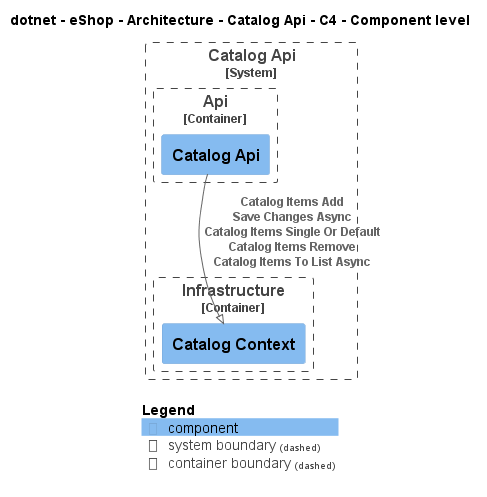

The diagram above was rendered by PlantUML. Its source (embedded in the PNG):
@startuml
!pragma layout smetana
!include ..\..\..\..\..\.c4s\C4_Component.puml

AddElementTag("c4interflow:lifecycle:new", $bgColor=green, $fontColor=#ffffff, $borderColor=green, $shadowing="False")
AddElementTag("c4interflow:lifecycle:changed", $bgColor=orange, $fontColor=#ffffff, $borderColor=orange, $shadowing="False")
AddElementTag("c4interflow:lifecycle:removed", $bgColor=red, $fontColor=#ffffff, $borderColor=red, $shadowing="False")

AddRelTag("c4interflow:lifecycle:new", $textColor=green, $lineColor=green)
AddRelTag("c4interflow:lifecycle:changed", $textColor=orange, $lineColor=orange)
AddRelTag("c4interflow:lifecycle:removed", $textColor=red, $lineColor=red)

SHOW_PERSON_PORTRAIT()
LAYOUT_TOP_DOWN()

skinparam linetype polyline

title dotnet - eShop - Architecture - Catalog Api - C4 - Component level


System_Boundary(dotnet.eShop.Architecture.SoftwareSystems.CatalogApi, "Catalog Api") {
    
Container_Boundary(dotnet.eShop.Architecture.SoftwareSystems.CatalogApi.Containers.Api, "Api") {
    Component(dotnet.eShop.Architecture.SoftwareSystems.CatalogApi.Containers.Api.Components.CatalogApi, "Catalog Api", "", "")
}
    
Container_Boundary(dotnet.eShop.Architecture.SoftwareSystems.CatalogApi.Containers.Infrastructure, "Infrastructure") {
    Component(dotnet.eShop.Architecture.SoftwareSystems.CatalogApi.Containers.Infrastructure.Components.CatalogContext, "Catalog Context", "", "")
}
}

Rel(dotnet.eShop.Architecture.SoftwareSystems.CatalogApi.Containers.Api.Components.CatalogApi, dotnet.eShop.Architecture.SoftwareSystems.CatalogApi.Containers.Infrastructure.Components.CatalogContext, "Catalog Items Add\nSave Changes Async\nCatalog Items Single Or Default\nCatalog Items Remove\nCatalog Items To List Async")


SHOW_LEGEND()
@enduml